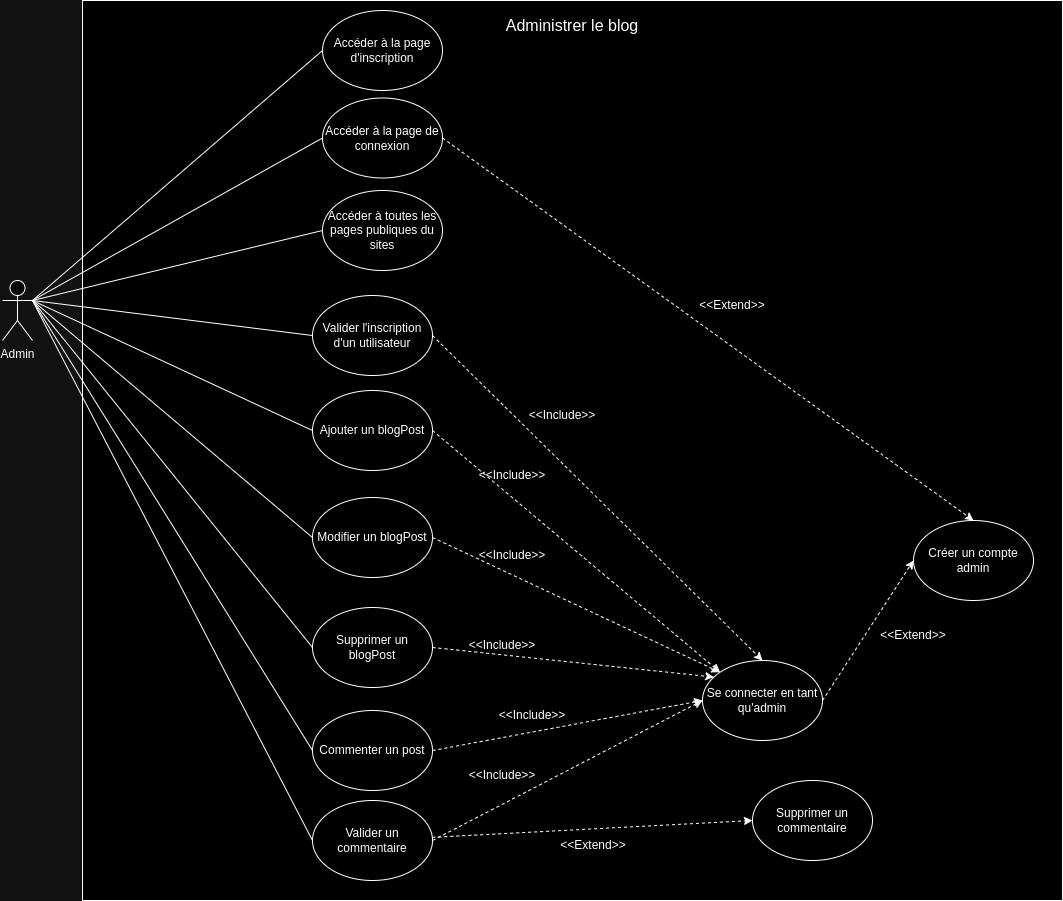

The diagram above was exported from draw.io. Its source (the exported page's mxGraphModel, read from the mxfile embedded in the PNG):
<mxGraphModel dx="1570" dy="996" grid="1" gridSize="10" guides="1" tooltips="1" connect="1" arrows="1" fold="1" page="1" pageScale="1" pageWidth="827" pageHeight="1169" math="0" shadow="0">
  <root>
    <mxCell id="0" />
    <mxCell id="1" parent="0" />
    <mxCell id="2" value="" style="rounded=0;whiteSpace=wrap;html=1;" vertex="1" parent="1">
      <mxGeometry x="410" y="1080" width="980" height="900" as="geometry" />
    </mxCell>
    <mxCell id="3" value="&lt;font style=&quot;font-size: 16px;&quot;&gt;Administrer le blog&lt;/font&gt;" style="text;html=1;align=center;verticalAlign=middle;whiteSpace=wrap;rounded=0;" vertex="1" parent="1">
      <mxGeometry x="800" y="1080" width="200" height="50" as="geometry" />
    </mxCell>
    <mxCell id="4" value="Admin" style="shape=umlActor;verticalLabelPosition=bottom;verticalAlign=top;html=1;outlineConnect=0;" vertex="1" parent="1">
      <mxGeometry x="330" y="1360" width="30" height="60" as="geometry" />
    </mxCell>
    <mxCell id="5" value="Accéder à toutes les pages publiques du sites" style="ellipse;whiteSpace=wrap;html=1;" vertex="1" parent="1">
      <mxGeometry x="650" y="1270" width="120" height="80" as="geometry" />
    </mxCell>
    <mxCell id="6" value="" style="endArrow=none;html=1;rounded=0;entryX=0;entryY=0.5;entryDx=0;entryDy=0;exitX=1;exitY=0.3333333333333333;exitDx=0;exitDy=0;exitPerimeter=0;" edge="1" source="4" target="5" parent="1">
      <mxGeometry width="50" height="50" relative="1" as="geometry">
        <mxPoint x="500" y="1350" as="sourcePoint" />
        <mxPoint x="850.69" y="1263.9699999999998" as="targetPoint" />
      </mxGeometry>
    </mxCell>
    <mxCell id="7" value="Ajouter un blogPost" style="ellipse;whiteSpace=wrap;html=1;" vertex="1" parent="1">
      <mxGeometry x="640" y="1470" width="120" height="80" as="geometry" />
    </mxCell>
    <mxCell id="8" value="Valider l'inscription d'un utilisateur" style="ellipse;whiteSpace=wrap;html=1;" vertex="1" parent="1">
      <mxGeometry x="640" y="1375" width="120" height="80" as="geometry" />
    </mxCell>
    <mxCell id="9" value="" style="endArrow=none;html=1;rounded=0;entryX=0;entryY=0.5;entryDx=0;entryDy=0;exitX=1;exitY=0.3333333333333333;exitDx=0;exitDy=0;exitPerimeter=0;" edge="1" source="4" target="8" parent="1">
      <mxGeometry width="50" height="50" relative="1" as="geometry">
        <mxPoint x="510" y="1360" as="sourcePoint" />
        <mxPoint x="730" y="1250" as="targetPoint" />
      </mxGeometry>
    </mxCell>
    <mxCell id="10" value="" style="endArrow=none;html=1;rounded=0;entryX=0;entryY=0.5;entryDx=0;entryDy=0;exitX=1;exitY=0.3333333333333333;exitDx=0;exitDy=0;exitPerimeter=0;" edge="1" source="4" target="7" parent="1">
      <mxGeometry width="50" height="50" relative="1" as="geometry">
        <mxPoint x="520" y="1370" as="sourcePoint" />
        <mxPoint x="740" y="1260" as="targetPoint" />
      </mxGeometry>
    </mxCell>
    <mxCell id="11" value="Accéder à la page de connexion" style="ellipse;whiteSpace=wrap;html=1;" vertex="1" parent="1">
      <mxGeometry x="650" y="1177.5" width="120" height="80" as="geometry" />
    </mxCell>
    <mxCell id="12" value="" style="endArrow=none;html=1;rounded=0;entryX=0;entryY=0.5;entryDx=0;entryDy=0;exitX=1;exitY=0.3333333333333333;exitDx=0;exitDy=0;exitPerimeter=0;" edge="1" source="4" target="11" parent="1">
      <mxGeometry width="50" height="50" relative="1" as="geometry">
        <mxPoint x="360" y="1290" as="sourcePoint" />
        <mxPoint x="850.69" y="1173.9699999999998" as="targetPoint" />
      </mxGeometry>
    </mxCell>
    <mxCell id="13" value="Créer un compte admin" style="ellipse;whiteSpace=wrap;html=1;" vertex="1" parent="1">
      <mxGeometry x="1241" y="1600" width="120" height="80" as="geometry" />
    </mxCell>
    <mxCell id="14" value="" style="endArrow=classic;html=1;rounded=0;dashed=1;entryX=0;entryY=0.5;entryDx=0;entryDy=0;exitX=1;exitY=0.5;exitDx=0;exitDy=0;" edge="1" source="18" target="13" parent="1">
      <mxGeometry width="50" height="50" relative="1" as="geometry">
        <mxPoint x="770" y="1202.5" as="sourcePoint" />
        <mxPoint x="1110" y="1222.5" as="targetPoint" />
      </mxGeometry>
    </mxCell>
    <mxCell id="15" value="&amp;lt;&amp;lt;Include&amp;gt;&amp;gt;" style="text;html=1;align=center;verticalAlign=middle;whiteSpace=wrap;rounded=0;" vertex="1" parent="1">
      <mxGeometry x="830" y="1780" width="60" height="30" as="geometry" />
    </mxCell>
    <mxCell id="16" value="Commenter un post" style="ellipse;whiteSpace=wrap;html=1;" vertex="1" parent="1">
      <mxGeometry x="640" y="1790" width="120" height="80" as="geometry" />
    </mxCell>
    <mxCell id="17" value="" style="endArrow=none;html=1;rounded=0;entryX=0;entryY=0.5;entryDx=0;entryDy=0;exitX=1;exitY=0.3333333333333333;exitDx=0;exitDy=0;exitPerimeter=0;" edge="1" source="4" target="16" parent="1">
      <mxGeometry width="50" height="50" relative="1" as="geometry">
        <mxPoint x="380" y="1462" as="sourcePoint" />
        <mxPoint x="760" y="1342" as="targetPoint" />
      </mxGeometry>
    </mxCell>
    <mxCell id="18" value="Se connecter en tant qu'admin" style="ellipse;whiteSpace=wrap;html=1;" vertex="1" parent="1">
      <mxGeometry x="1030" y="1740" width="120" height="80" as="geometry" />
    </mxCell>
    <mxCell id="19" value="Accéder à la page d'inscription" style="ellipse;whiteSpace=wrap;html=1;" vertex="1" parent="1">
      <mxGeometry x="650" y="1090" width="120" height="80" as="geometry" />
    </mxCell>
    <mxCell id="20" value="" style="endArrow=none;html=1;rounded=0;entryX=0;entryY=0.5;entryDx=0;entryDy=0;exitX=1;exitY=0.3333333333333333;exitDx=0;exitDy=0;exitPerimeter=0;" edge="1" source="4" target="19" parent="1">
      <mxGeometry width="50" height="50" relative="1" as="geometry">
        <mxPoint x="200" y="1380" as="sourcePoint" />
        <mxPoint x="690.69" y="1173.9699999999998" as="targetPoint" />
      </mxGeometry>
    </mxCell>
    <mxCell id="21" value="&amp;lt;&amp;lt;Extend&amp;gt;&amp;gt;" style="text;html=1;align=center;verticalAlign=middle;whiteSpace=wrap;rounded=0;" vertex="1" parent="1">
      <mxGeometry x="1210" y="1700" width="62" height="30" as="geometry" />
    </mxCell>
    <mxCell id="22" value="" style="endArrow=classic;html=1;rounded=0;dashed=1;entryX=0.5;entryY=0;entryDx=0;entryDy=0;exitX=1;exitY=0.5;exitDx=0;exitDy=0;" edge="1" source="11" target="13" parent="1">
      <mxGeometry width="50" height="50" relative="1" as="geometry">
        <mxPoint x="770" y="1632" as="sourcePoint" />
        <mxPoint x="1030" y="1670" as="targetPoint" />
      </mxGeometry>
    </mxCell>
    <mxCell id="23" value="" style="endArrow=classic;html=1;rounded=0;dashed=1;entryX=0;entryY=0.5;entryDx=0;entryDy=0;exitX=1;exitY=0.5;exitDx=0;exitDy=0;" edge="1" source="16" target="18" parent="1">
      <mxGeometry width="50" height="50" relative="1" as="geometry">
        <mxPoint x="770" y="1632" as="sourcePoint" />
        <mxPoint x="1110" y="1657" as="targetPoint" />
      </mxGeometry>
    </mxCell>
    <mxCell id="24" value="&amp;lt;&amp;lt;Extend&amp;gt;&amp;gt;" style="text;html=1;align=center;verticalAlign=middle;whiteSpace=wrap;rounded=0;" vertex="1" parent="1">
      <mxGeometry x="1030" y="1370" width="60" height="30" as="geometry" />
    </mxCell>
    <mxCell id="25" value="Modifier un blogPost" style="ellipse;whiteSpace=wrap;html=1;" vertex="1" parent="1">
      <mxGeometry x="640" y="1577" width="120" height="80" as="geometry" />
    </mxCell>
    <mxCell id="26" value="" style="endArrow=none;html=1;rounded=0;entryX=0;entryY=0.5;entryDx=0;entryDy=0;exitX=1;exitY=0.3333333333333333;exitDx=0;exitDy=0;exitPerimeter=0;" edge="1" source="4" target="25" parent="1">
      <mxGeometry width="50" height="50" relative="1" as="geometry">
        <mxPoint x="400" y="1490" as="sourcePoint" />
        <mxPoint x="800" y="1452" as="targetPoint" />
      </mxGeometry>
    </mxCell>
    <mxCell id="27" value="Supprimer un blogPost" style="ellipse;whiteSpace=wrap;html=1;" vertex="1" parent="1">
      <mxGeometry x="640" y="1687" width="120" height="80" as="geometry" />
    </mxCell>
    <mxCell id="28" value="" style="endArrow=none;html=1;rounded=0;entryX=0;entryY=0.5;entryDx=0;entryDy=0;exitX=1;exitY=0.3333333333333333;exitDx=0;exitDy=0;exitPerimeter=0;" edge="1" source="4" target="27" parent="1">
      <mxGeometry width="50" height="50" relative="1" as="geometry">
        <mxPoint x="360" y="1485" as="sourcePoint" />
        <mxPoint x="760" y="1447" as="targetPoint" />
      </mxGeometry>
    </mxCell>
    <mxCell id="29" value="Valider un commentaire" style="ellipse;whiteSpace=wrap;html=1;" vertex="1" parent="1">
      <mxGeometry x="640" y="1880" width="120" height="80" as="geometry" />
    </mxCell>
    <mxCell id="30" value="" style="endArrow=none;html=1;rounded=0;entryX=0;entryY=0.5;entryDx=0;entryDy=0;exitX=1;exitY=0.3333333333333333;exitDx=0;exitDy=0;exitPerimeter=0;" edge="1" source="4" target="29" parent="1">
      <mxGeometry width="50" height="50" relative="1" as="geometry">
        <mxPoint x="350" y="1613" as="sourcePoint" />
        <mxPoint x="750" y="1575" as="targetPoint" />
      </mxGeometry>
    </mxCell>
    <mxCell id="31" value="" style="endArrow=classic;html=1;rounded=0;dashed=1;entryX=0;entryY=0.5;entryDx=0;entryDy=0;exitX=1;exitY=0.5;exitDx=0;exitDy=0;" edge="1" source="29" target="18" parent="1">
      <mxGeometry width="50" height="50" relative="1" as="geometry">
        <mxPoint x="770" y="1930" as="sourcePoint" />
        <mxPoint x="1040" y="1790" as="targetPoint" />
      </mxGeometry>
    </mxCell>
    <mxCell id="32" value="&amp;lt;&amp;lt;Include&amp;gt;&amp;gt;" style="text;html=1;align=center;verticalAlign=middle;whiteSpace=wrap;rounded=0;" vertex="1" parent="1">
      <mxGeometry x="800" y="1710" width="60" height="30" as="geometry" />
    </mxCell>
    <mxCell id="33" value="&amp;lt;&amp;lt;Include&amp;gt;&amp;gt;" style="text;html=1;align=center;verticalAlign=middle;whiteSpace=wrap;rounded=0;" vertex="1" parent="1">
      <mxGeometry x="810" y="1620" width="60" height="30" as="geometry" />
    </mxCell>
    <mxCell id="34" value="" style="endArrow=classic;html=1;rounded=0;dashed=1;entryX=0;entryY=0;entryDx=0;entryDy=0;exitX=1;exitY=0.5;exitDx=0;exitDy=0;" edge="1" source="25" target="18" parent="1">
      <mxGeometry width="50" height="50" relative="1" as="geometry">
        <mxPoint x="720" y="1894" as="sourcePoint" />
        <mxPoint x="990" y="1754" as="targetPoint" />
      </mxGeometry>
    </mxCell>
    <mxCell id="35" value="&amp;lt;&amp;lt;Include&amp;gt;&amp;gt;" style="text;html=1;align=center;verticalAlign=middle;whiteSpace=wrap;rounded=0;" vertex="1" parent="1">
      <mxGeometry x="800" y="1840" width="60" height="30" as="geometry" />
    </mxCell>
    <mxCell id="36" value="" style="endArrow=classic;html=1;rounded=0;dashed=1;entryX=0.094;entryY=0.207;entryDx=0;entryDy=0;exitX=1;exitY=0.5;exitDx=0;exitDy=0;entryPerimeter=0;" edge="1" source="27" target="18" parent="1">
      <mxGeometry width="50" height="50" relative="1" as="geometry">
        <mxPoint x="800" y="1960" as="sourcePoint" />
        <mxPoint x="1070" y="1820" as="targetPoint" />
      </mxGeometry>
    </mxCell>
    <mxCell id="37" value="&amp;lt;&amp;lt;Include&amp;gt;&amp;gt;" style="text;html=1;align=center;verticalAlign=middle;whiteSpace=wrap;rounded=0;" vertex="1" parent="1">
      <mxGeometry x="810" y="1540" width="60" height="30" as="geometry" />
    </mxCell>
    <mxCell id="38" value="" style="endArrow=classic;html=1;rounded=0;dashed=1;entryX=0;entryY=0;entryDx=0;entryDy=0;exitX=1;exitY=0.5;exitDx=0;exitDy=0;" edge="1" source="7" target="18" parent="1">
      <mxGeometry width="50" height="50" relative="1" as="geometry">
        <mxPoint x="810" y="1970" as="sourcePoint" />
        <mxPoint x="1080" y="1830" as="targetPoint" />
      </mxGeometry>
    </mxCell>
    <mxCell id="39" value="&amp;lt;&amp;lt;Include&amp;gt;&amp;gt;" style="text;html=1;align=center;verticalAlign=middle;whiteSpace=wrap;rounded=0;" vertex="1" parent="1">
      <mxGeometry x="860" y="1480" width="60" height="30" as="geometry" />
    </mxCell>
    <mxCell id="40" value="" style="endArrow=classic;html=1;rounded=0;dashed=1;entryX=0.5;entryY=0;entryDx=0;entryDy=0;exitX=1;exitY=0.5;exitDx=0;exitDy=0;" edge="1" source="8" target="18" parent="1">
      <mxGeometry width="50" height="50" relative="1" as="geometry">
        <mxPoint x="820" y="1980" as="sourcePoint" />
        <mxPoint x="1090" y="1840" as="targetPoint" />
      </mxGeometry>
    </mxCell>
    <mxCell id="41" value="Supprimer un commentaire" style="ellipse;whiteSpace=wrap;html=1;" vertex="1" parent="1">
      <mxGeometry x="1080" y="1860" width="120" height="80" as="geometry" />
    </mxCell>
    <mxCell id="42" value="" style="endArrow=classic;html=1;rounded=0;dashed=1;entryX=0;entryY=0.5;entryDx=0;entryDy=0;" edge="1" source="29" target="41" parent="1">
      <mxGeometry width="50" height="50" relative="1" as="geometry">
        <mxPoint x="799" y="1910" as="sourcePoint" />
        <mxPoint x="949" y="1482.5" as="targetPoint" />
      </mxGeometry>
    </mxCell>
    <mxCell id="43" value="&amp;lt;&amp;lt;Extend&amp;gt;&amp;gt;" style="text;html=1;align=center;verticalAlign=middle;whiteSpace=wrap;rounded=0;" vertex="1" parent="1">
      <mxGeometry x="890" y="1910" width="62" height="30" as="geometry" />
    </mxCell>
  </root>
</mxGraphModel>